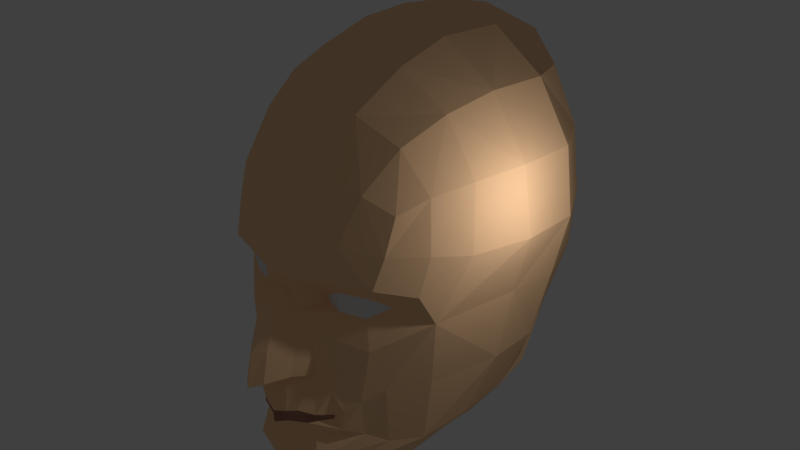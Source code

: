 # Source: face.blend  (saved by Blender 2.76.0; exported with 4.5.12 LTS)
import bpy
from mathutils import Matrix  # noqa: F401  (used for matrix-valued properties, if any)

bpy.ops.wm.read_factory_settings(use_empty=True)
scene = bpy.context.scene
scene.name = 'Scene'

# ---- collections
col_collection_1 = bpy.data.collections.new('Collection 1'); scene.collection.children.link(col_collection_1)

# ---- materials (node trees are filled in below, after node groups)
mat_skin = bpy.data.materials.new('Skin')
mat_skin.alpha_threshold = 0.0
mat_skin.use_transparent_shadow = False
mat_skin.diffuse_color = (1.0, 0.6233, 0.3458, 1.0)
mat_skin.roughness = 0.5
mat_eye = bpy.data.materials.new('Eye')
mat_eye.alpha_threshold = 0.0
mat_eye.use_transparent_shadow = False
mat_eye.roughness = 0.5
mat_lip = bpy.data.materials.new('Lip')
mat_lip.alpha_threshold = 0.0
mat_lip.use_transparent_shadow = False
mat_lip.diffuse_color = (0.42, 0.1994, 0.1362, 1.0)
mat_lip.roughness = 0.5

# ---- material node trees

# ---- world
world_world = bpy.data.worlds.new('World'); scene.world = world_world
world_world.color = (0.05088, 0.05088, 0.05088)
world_world.use_sun_shadow = False
world_world.sun_shadow_jitter_overblur = 0.0
world_world.cycles.sampling_method = 'MANUAL'
world_world.cycles.sample_map_resolution = 256

# ---- lights
light_lamp = bpy.data.lights.new('Lamp', 'POINT')
light_lamp.transmission_factor = 0.0
light_lamp.cutoff_distance = 30.0
light_lamp.energy = 100.0
light_lamp.shadow_buffer_clip_start = 1.001
light_lamp.shadow_soft_size = 0.1
light_lamp.shadow_maximum_resolution = 0.006
light_lamp.use_absolute_resolution = True
light_lamp.cycles.use_multiple_importance_sampling = False

# ---- meshes
me_cube_001 = bpy.data.meshes.new('Cube.001')
me_cube_001.from_pydata([(0.5611, -1.03, 1.828), (0.7931, -1.035, 1.592), (0.5695, -1.034, 1.742), (0.8093, -1.086, 1.983), (1.23, -0.8683, 1.555), (1.518, -0.5755, 1.732), (1.514, -0.6366, 1.791), (1.26, -0.9511, 1.989), (0.3211, -1.565, 2.264), (0.6789, -1.415, 2.297), (1.965, -0.4317, 2.015), (1.527, -1.051, 2.249), (0.3326, -1.516, 1.675), (0.7576, -1.241, 1.189), (1.346, -0.9416, 0.9929), (2.119, -0.1837, 1.476), (0.0, -1.687, 2.144), (0.0, -2.055, 1.596), (0.1751, -1.935, 1.608), (0.1275, -1.597, 2.1), (0.0, -2.289, 1.074), (0.1776, -2.11, 1.071), (0.1916, -2.231, 0.5371), (0.0, -1.796, 0.3559), (0.1602, -1.706, 0.3662), (0.3645, -1.782, 0.526), (0.5089, -1.352, 0.408), (0.5337, -1.38, 0.7894), (0.3357, -1.653, 0.9894), (0.0, -1.871, -0.265), (0.2183, -1.792, -0.2225), (0.3868, -1.698, -0.1859), (0.6244, -1.523, -0.2647), (0.7893, -1.22, -0.354), (0.7809, -1.223, -0.4326), (0.5035, -1.584, -0.4528), (0.0, -1.875, -0.497), (0.9006, -1.148, 0.5135), (0.8074, -1.298, 0.1378), (0.9719, -1.19, -0.2183), (0.9415, -1.202, -0.6035), (0.55, -1.442, -0.7084), (1.192, -0.9996, -0.05702), (1.11, -0.8138, -0.8401), (0.6635, -1.565, -1.193), (1.49, -0.7019, 0.1938), (1.353, -0.4661, -1.072), (0.7358, -1.279, -1.655), (0.0, -1.476, -1.793), (1.915, -0.01383, 0.1477), (1.749, 0.001992, -1.078), (1.288, -0.2442, -1.748), (2.486, 1.479, 1.495), (0.0, 0.08677, -1.871), (2.336, 1.273, 0.2016), (1.973, 0.8832, -0.9325), (1.329, 0.6285, -1.617), (0.2531, -1.574, -0.714), (0.1805, -1.726, -0.4744), (0.4182, -1.612, -0.3508), (0.1964, -1.728, -0.368), (0.0, -1.773, -0.368), (0.0, -1.633, -0.8604), (0.586, -1.442, -0.3548), (2.214, 3.636, 1.464), (2.02, 3.229, 0.3388), (2.578, 2.502, 1.405), (2.356, 2.291, 0.1982), (1.181, 4.118, 0.35), (1.272, 4.501, 1.471), (1.812, 1.621, 4.884), (1.911, 2.827, 4.819), (0.0, 2.73, 5.825), (2.755, 2.707, 2.528), (2.719, 1.543, 2.545), (0.9993, 2.774, 5.547), (0.8513, 1.558, 5.604), (0.0, -1.818, 2.413), (0.7076, -0.4698, 4.816), (0.0, -0.5863, 4.962), (0.5566, -1.182, 3.94), (0.0, -1.327, 4.038), (0.4198, -1.563, 2.977), (2.542, 2.822, 3.735), (2.483, 1.629, 3.778), (1.657, -0.6398, 3.442), (1.617, -0.857, 2.791), (0.9871, -1.278, 2.906), (1.193, -0.9005, 3.733), (1.925, -0.115, 3.643), (2.056, -0.2598, 2.717), (1.424, -0.2519, 4.38), (0.8342, 0.4733, 5.366), (0.0, 0.3943, 5.587), (1.658, 0.5988, 4.741), (2.218, 0.6379, 3.742), (2.385, 0.4245, 2.574), (0.0, 3.883, 5.51), (0.6945, 3.952, 5.284), (0.0, 4.717, 4.998), (0.5453, 4.694, 4.945), (0.9774, 5.0, 3.385), (1.109, 4.874, 2.313), (1.42, 4.047, 4.603), (1.906, 4.071, 3.566), (2.143, 3.916, 2.407), (0.7971, 4.901, 4.338), (0.0, 5.135, 4.274), (1.997, 1.926, -0.8845), (1.973, 2.667, -0.7502), (1.014, 3.406, -0.5679), (1.567, 1.586, -1.5), (1.437, 2.377, -1.389), (0.8185, 3.219, -1.143), (0.0, 3.615, -0.9533), (-0.5611, -1.03, 1.828), (-0.7931, -1.035, 1.592), (-0.5695, -1.034, 1.742), (-0.8093, -1.086, 1.983), (-1.23, -0.8683, 1.555), (-1.518, -0.5755, 1.732), (-1.514, -0.6366, 1.791), (-1.26, -0.9511, 1.989), (-0.3211, -1.525, 2.264), (-0.6789, -1.415, 2.297), (-1.965, -0.4317, 2.015), (-1.527, -1.051, 2.249), (-0.3326, -1.516, 1.675), (-0.7576, -1.241, 1.189), (-1.346, -0.9416, 0.9929), (-2.119, -0.1837, 1.476), (-0.1751, -1.935, 1.608), (-0.1275, -1.597, 2.1), (-0.1776, -2.11, 1.071), (0.0, -2.416, 0.479), (-0.1916, -2.231, 0.5371), (-0.1602, -1.706, 0.3662), (-0.3645, -1.782, 0.526), (-0.5089, -1.352, 0.408), (-0.5337, -1.38, 0.7894), (-0.3357, -1.653, 0.9894), (-0.2183, -1.792, -0.2225), (-0.3868, -1.698, -0.1859), (-0.6244, -1.523, -0.2647), (-0.7893, -1.22, -0.354), (-0.7809, -1.223, -0.4326), (-0.5035, -1.584, -0.4528), (-0.9006, -1.148, 0.5135), (-0.8074, -1.298, 0.1378), (-0.9719, -1.19, -0.2183), (-0.9415, -1.202, -0.6035), (-0.55, -1.442, -0.7084), (0.0, -1.645, -0.7408), (-1.192, -0.9996, -0.05702), (-1.11, -0.8138, -0.8401), (-0.6635, -1.565, -1.193), (0.0, -1.79, -1.344), (-1.49, -0.7019, 0.1938), (-1.353, -0.4661, -1.072), (-0.7358, -1.279, -1.655), (-1.915, -0.01383, 0.1477), (-1.749, 0.001992, -1.078), (-1.288, -0.2442, -1.748), (-2.486, 1.479, 1.495), (0.0, -0.523, -1.991), (-2.336, 1.273, 0.2016), (-1.973, 0.8832, -0.9325), (-1.329, 0.6285, -1.617), (-0.2531, -1.574, -0.714), (-0.1805, -1.726, -0.4744), (-0.4182, -1.612, -0.3508), (-0.1964, -1.728, -0.368), (-0.586, -1.442, -0.3548), (-2.214, 3.531, 1.464), (-2.02, 3.281, 0.3388), (0.0, 5.058, 1.476), (0.0, 4.403, 0.359), (-2.578, 2.502, 1.405), (-2.356, 2.291, 0.1982), (-1.181, 4.118, 0.35), (-1.272, 4.501, 1.471), (-1.812, 1.621, 4.884), (-1.911, 2.827, 4.819), (0.0, 1.512, 5.867), (-2.755, 2.707, 2.528), (-2.719, 1.543, 2.545), (-0.9993, 2.774, 5.547), (-0.8513, 1.558, 5.604), (-0.7076, -0.4698, 4.816), (-0.5566, -1.182, 3.94), (-0.4198, -1.563, 2.977), (0.0, -1.751, 3.039), (-2.542, 2.822, 3.735), (-2.483, 1.629, 3.778), (-1.657, -0.6398, 3.442), (-1.617, -0.857, 2.791), (-0.9871, -1.278, 2.906), (-1.193, -0.9005, 3.733), (-1.925, -0.115, 3.643), (-2.056, -0.2598, 2.717), (-1.424, -0.2519, 4.38), (-0.8342, 0.4733, 5.366), (-1.658, 0.5988, 4.741), (-2.218, 0.6379, 3.742), (-2.385, 0.4245, 2.574), (-0.6945, 3.952, 5.284), (-0.5453, 4.694, 4.945), (0.0, 5.318, 3.331), (-0.9774, 5.0, 3.385), (0.0, 5.268, 2.308), (-1.109, 4.874, 2.313), (-1.42, 4.047, 4.603), (-1.906, 4.071, 3.566), (-2.143, 3.916, 2.407), (-0.7971, 4.901, 4.338), (-1.997, 1.926, -0.8845), (-1.973, 2.562, -0.7502), (-1.014, 3.406, -0.5679), (0.0, 3.853, -0.4768), (-1.567, 1.586, -1.5), (-1.437, 2.377, -1.389), (-0.8185, 3.219, -1.143)], [], [(0, 3, 9, 8), (7, 6, 10, 11), (7, 11, 9, 3), (2, 0, 8, 12), (1, 2, 12, 13), (4, 1, 13, 14), (5, 4, 14, 15), (5, 15, 10, 6), (18, 19, 16, 17), (12, 8, 19, 18), (18, 17, 20, 21), (24, 26, 25, 22), (28, 21, 22, 25), (12, 28, 27, 13), (27, 28, 25, 26), (28, 12, 18, 21), (30, 24, 23, 29), (30, 31, 26, 24), (14, 13, 27, 37), (35, 41, 40, 34), (26, 31, 32, 38), (38, 32, 33, 39), (39, 33, 34, 40), (26, 38, 37, 27), (39, 42, 37, 38), (42, 39, 40, 43), (43, 40, 41, 44), (14, 37, 42, 45), (45, 42, 43, 46), (46, 43, 44, 47), (47, 51, 50, 46), (15, 14, 45, 49), (54, 52, 15, 49), (51, 56, 55, 50), (58, 57, 41, 35), (61, 36, 58, 60), (58, 35, 59, 60), (29, 61, 60, 30), (60, 59, 31, 30), (49, 45, 46, 50), (54, 49, 50, 55), (32, 31, 59, 63), (59, 35, 34, 63), (34, 33, 32, 63), (66, 67, 65, 64), (52, 54, 67, 66), (64, 65, 68, 69), (84, 83, 71, 70), (52, 66, 73, 74), (70, 71, 75, 76), (16, 19, 8, 77), (93, 79, 78, 92), (79, 81, 80, 78), (74, 73, 83, 84), (88, 87, 86, 85), (89, 85, 86, 90), (80, 82, 87, 88), (9, 87, 82, 8), (11, 86, 87, 9), (95, 89, 90, 96), (11, 10, 90, 86), (70, 76, 92, 94), (94, 92, 78, 91), (78, 80, 88, 91), (84, 95, 96, 74), (84, 70, 94, 95), (94, 91, 89, 95), (91, 88, 85, 89), (10, 15, 96, 90), (15, 52, 74, 96), (72, 75, 98, 97), (97, 98, 100, 99), (64, 105, 73, 66), (105, 104, 83, 73), (104, 103, 71, 83), (103, 98, 75, 71), (64, 69, 102, 105), (105, 102, 101, 104), (99, 100, 106, 107), (100, 98, 103, 106), (101, 106, 103, 104), (55, 108, 67, 54), (108, 109, 65, 67), (109, 110, 68, 65), (56, 111, 108, 55), (111, 112, 109, 108), (112, 113, 110, 109), (0, 2, 1, 3), (3, 1, 4, 7), (4, 5, 6, 7), (115, 123, 124, 118), (122, 126, 125, 121), (122, 118, 124, 126), (117, 127, 123, 115), (116, 128, 127, 117), (119, 129, 128, 116), (120, 130, 129, 119), (120, 121, 125, 130), (127, 131, 132, 123), (136, 135, 137, 138), (140, 137, 135, 133), (127, 128, 139, 140), (139, 138, 137, 140), (140, 133, 131, 127), (141, 136, 138, 142), (129, 147, 139, 128), (146, 145, 150, 151), (138, 148, 143, 142), (148, 149, 144, 143), (149, 150, 145, 144), (138, 139, 147, 148), (149, 148, 147, 153), (153, 154, 150, 149), (154, 155, 151, 150), (129, 157, 153, 147), (157, 158, 154, 153), (158, 159, 155, 154), (159, 158, 161, 162), (130, 160, 157, 129), (165, 160, 130, 163), (162, 161, 166, 167), (169, 146, 151, 168), (169, 171, 170, 146), (171, 141, 142, 170), (160, 161, 158, 157), (165, 166, 161, 160), (143, 172, 170, 142), (170, 172, 145, 146), (145, 172, 143, 144), (177, 173, 174, 178), (180, 175, 176, 179), (163, 177, 178, 165), (173, 180, 179, 174), (193, 181, 182, 192), (163, 185, 184, 177), (181, 187, 186, 182), (185, 193, 192, 184), (197, 194, 195, 196), (198, 199, 195, 194), (189, 197, 196, 190), (124, 123, 190, 196), (126, 124, 196, 195), (203, 204, 199, 198), (126, 195, 199, 125), (181, 202, 201, 187), (202, 200, 188, 201), (188, 200, 197, 189), (193, 185, 204, 203), (193, 203, 202, 181), (202, 203, 198, 200), (200, 198, 194, 197), (125, 199, 204, 130), (130, 204, 185, 163), (207, 209, 210, 208), (175, 180, 210, 209), (173, 177, 184, 213), (213, 184, 192, 212), (212, 192, 182, 211), (211, 182, 186, 205), (173, 213, 210, 180), (213, 212, 208, 210), (206, 214, 211, 205), (208, 212, 211, 214), (166, 165, 178, 215), (215, 178, 174, 216), (216, 174, 179, 217), (217, 179, 176, 218), (167, 166, 215, 219), (219, 215, 216, 220), (220, 216, 217, 221), (115, 118, 116, 117), (118, 122, 119, 116), (119, 122, 121, 120), (21, 20, 134, 22), (22, 134, 23, 24), (36, 152, 57, 58), (156, 48, 47, 44), (48, 164, 51, 47), (53, 56, 51, 164), (152, 62, 41, 57), (156, 44, 41, 62), (69, 68, 176, 175), (76, 75, 72, 183), (191, 77, 8, 82), (81, 191, 82, 80), (183, 93, 92, 76), (107, 106, 101, 207), (207, 101, 102, 209), (175, 209, 102, 69), (110, 218, 176, 68), (113, 114, 218, 110), (131, 17, 16, 132), (131, 133, 20, 17), (133, 135, 134, 20), (135, 136, 23, 134), (141, 29, 23, 136), (36, 169, 168, 152), (156, 155, 159, 48), (48, 159, 162, 164), (53, 164, 162, 167), (61, 171, 169, 36), (29, 141, 171, 61), (152, 168, 151, 62), (156, 62, 151, 155), (187, 183, 72, 186), (191, 190, 123, 77), (16, 77, 123, 132), (93, 201, 188, 79), (79, 188, 189, 81), (81, 189, 190, 191), (183, 187, 201, 93), (72, 97, 205, 186), (97, 99, 206, 205), (107, 207, 208, 214), (99, 107, 214, 206), (221, 217, 218, 114)])
me_cube_001.polygons.foreach_set('material_index', [0, 0, 0, 0, 0, 0, 0, 0, 0, 0, 0, 0, 0, 0, 0, 0, 0, 0, 0, 0, 0, 0, 0, 0, 0, 0, 0, 0, 0, 0, 0, 0, 0, 0, 0, 2, 2, 2, 2, 0, 0, 2, 2, 2, 0, 0, 0, 0, 0, 0, 0, 0, 0, 0, 0, 0, 0, 0, 0, 0, 0, 0, 0, 0, 0, 0, 0, 0, 0, 0, 0, 0, 0, 0, 0, 0, 0, 0, 0, 0, 0, 0, 0, 0, 0, 0, 0, 1, 1, 1, 0, 0, 0, 0, 0, 0, 0, 0, 0, 0, 0, 0, 0, 0, 0, 0, 0, 0, 0, 0, 0, 0, 0, 0, 0, 0, 0, 0, 0, 0, 0, 0, 2, 2, 0, 0, 2, 2, 2, 0, 0, 0, 0, 0, 0, 0, 0, 0, 0, 0, 0, 0, 0, 0, 0, 0, 0, 0, 0, 0, 0, 0, 0, 0, 0, 0, 0, 0, 0, 0, 0, 0, 0, 0, 0, 0, 0, 0, 0, 0, 1, 1, 1, 0, 0, 0, 0, 0, 0, 0, 0, 0, 0, 0, 0, 0, 0, 0, 0, 0, 0, 0, 0, 0, 0, 0, 0, 0, 0, 0, 2, 2, 0, 0, 0, 0, 0, 0, 0, 0, 0, 0, 0, 0, 0, 0])
me_cube_001.materials.append(mat_skin)
me_cube_001.materials.append(mat_eye)
me_cube_001.materials.append(mat_lip)
me_cube_001.use_remesh_preserve_volume = False
me_cube_001.use_remesh_preserve_attributes = False
me_cube_001.use_mirror_vertex_groups = False
me_cube_001.update()

# ---- objects
ob_cube = bpy.data.objects.new('Cube', me_cube_001)
ob_lamp = bpy.data.objects.new('Lamp', light_lamp)

# ---- transforms, parenting, visibility, modifiers, constraints
ob_cube.location = (0.0, 0.0, 2.182)
ob_cube.lineart.crease_threshold = 0.0
ob_lamp.location = (4.076, 1.005, 5.904)
ob_lamp.rotation_euler = (0.6503, 0.05522, 1.866)
ob_lamp.lock_rotations_4d = False
ob_lamp.empty_display_type = 'ARROWS'
ob_lamp.color = (0.0, 0.0, 0.0, 0.0)
ob_lamp.lineart.crease_threshold = 0.0

# ---- collection membership
col_collection_1.objects.link(ob_cube)
col_collection_1.objects.link(ob_lamp)

# ---- scene / render settings (as saved in the file)
scene.frame_start = 1; scene.frame_end = 250; scene.frame_set(89)
scene.render.engine = 'BLENDER_EEVEE_NEXT'
scene.render.resolution_percentage = 50
scene.render.dither_intensity = 0.0
scene.cycles.use_denoising = False
scene.cycles.samples = 10
scene.cycles.sampling_pattern = 'TABULATED_SOBOL'
scene.cycles.light_sampling_threshold = 0.0
scene.cycles.use_adaptive_sampling = False
scene.cycles.use_light_tree = False
scene.cycles.blur_glossy = 0.0
scene.cycles.pixel_filter_type = 'GAUSSIAN'
scene.cycles.sample_clamp_indirect = 0.0
scene.view_settings.view_transform = 'Standard'
bpy.context.view_layer.update()

# ---- added for rendering (the .blend has no active camera): camera
cam_auto = bpy.data.cameras.new('AutoCamera')
cam_auto.lens = 50.0
cam_auto.sensor_width = 36.0
cam_auto.clip_end = 1000.0
ob_auto_camera = bpy.data.objects.new('AutoCamera', cam_auto)
scene.collection.objects.link(ob_auto_camera)
ob_auto_camera.location = (11.4045, -12.2343, 13.2434)
ob_auto_camera.rotation_euler = (1.09748, -7.21219e-08, 0.694738)
scene.camera = ob_auto_camera
bpy.context.view_layer.update()

